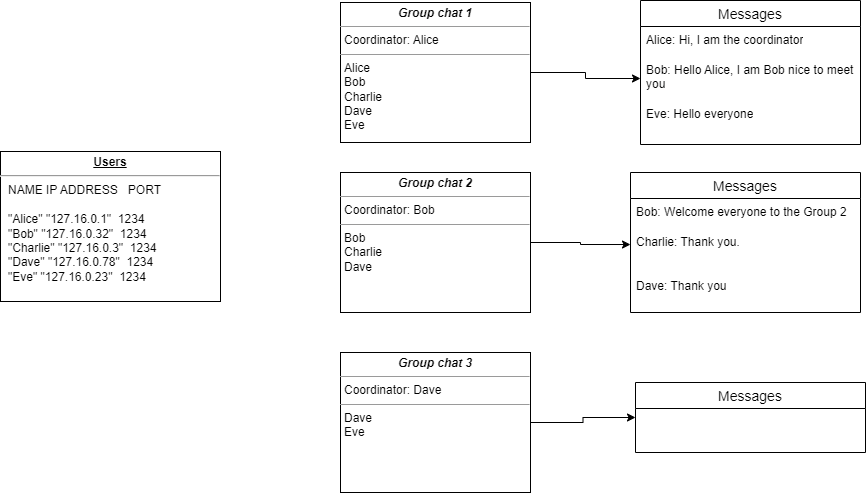

The diagram above was exported from draw.io. Its source (the exported page's mxGraphModel, read from the mxfile embedded in the PNG):
<mxGraphModel dx="1674" dy="806" grid="1" gridSize="10" guides="1" tooltips="1" connect="1" arrows="1" fold="1" page="1" pageScale="1" pageWidth="1920" pageHeight="1200" math="0" shadow="0">
  <root>
    <mxCell id="0" />
    <mxCell id="1" parent="0" />
    <mxCell id="o1oQOw33Kc3tA8LHEJFe-49" style="edgeStyle=orthogonalEdgeStyle;rounded=0;orthogonalLoop=1;jettySize=auto;html=1;entryX=0;entryY=0.5;entryDx=0;entryDy=0;" parent="1" source="o1oQOw33Kc3tA8LHEJFe-17" target="o1oQOw33Kc3tA8LHEJFe-38" edge="1">
      <mxGeometry relative="1" as="geometry" />
    </mxCell>
    <mxCell id="o1oQOw33Kc3tA8LHEJFe-17" value="&lt;p style=&quot;margin:0px;margin-top:4px;text-align:center;&quot;&gt;&lt;i&gt;&lt;b&gt;Group chat 1&lt;/b&gt;&lt;/i&gt;&lt;/p&gt;&lt;hr size=&quot;1&quot;&gt;&lt;p style=&quot;margin:0px;margin-left:4px;&quot;&gt;Coordinator: Alice&lt;/p&gt;&lt;hr size=&quot;1&quot;&gt;&lt;p style=&quot;margin:0px;margin-left:4px;&quot;&gt;Alice&lt;/p&gt;&lt;p style=&quot;margin:0px;margin-left:4px;&quot;&gt;Bob&lt;/p&gt;&lt;p style=&quot;margin:0px;margin-left:4px;&quot;&gt;Charlie&lt;/p&gt;&lt;p style=&quot;margin:0px;margin-left:4px;&quot;&gt;Dave&lt;/p&gt;&lt;p style=&quot;margin:0px;margin-left:4px;&quot;&gt;Eve&lt;/p&gt;" style="verticalAlign=top;align=left;overflow=fill;fontSize=12;fontFamily=Helvetica;html=1;whiteSpace=wrap;" parent="1" vertex="1">
      <mxGeometry x="650" y="40" width="190" height="140" as="geometry" />
    </mxCell>
    <mxCell id="o1oQOw33Kc3tA8LHEJFe-50" style="edgeStyle=orthogonalEdgeStyle;rounded=0;orthogonalLoop=1;jettySize=auto;html=1;entryX=0;entryY=0.364;entryDx=0;entryDy=0;entryPerimeter=0;" parent="1" source="o1oQOw33Kc3tA8LHEJFe-19" target="o1oQOw33Kc3tA8LHEJFe-42" edge="1">
      <mxGeometry relative="1" as="geometry" />
    </mxCell>
    <mxCell id="o1oQOw33Kc3tA8LHEJFe-19" value="&lt;p style=&quot;margin:0px;margin-top:4px;text-align:center;&quot;&gt;&lt;i&gt;&lt;b&gt;Group chat 2&lt;/b&gt;&lt;/i&gt;&lt;/p&gt;&lt;hr size=&quot;1&quot;&gt;&lt;p style=&quot;margin:0px;margin-left:4px;&quot;&gt;Coordinator: Bob&lt;/p&gt;&lt;hr size=&quot;1&quot;&gt;&lt;p style=&quot;margin:0px;margin-left:4px;&quot;&gt;Bob&lt;/p&gt;&lt;p style=&quot;margin:0px;margin-left:4px;&quot;&gt;Charlie&lt;/p&gt;&lt;p style=&quot;margin:0px;margin-left:4px;&quot;&gt;Dave&lt;/p&gt;" style="verticalAlign=top;align=left;overflow=fill;fontSize=12;fontFamily=Helvetica;html=1;whiteSpace=wrap;" parent="1" vertex="1">
      <mxGeometry x="650" y="210" width="190" height="140" as="geometry" />
    </mxCell>
    <mxCell id="o1oQOw33Kc3tA8LHEJFe-51" style="edgeStyle=orthogonalEdgeStyle;rounded=0;orthogonalLoop=1;jettySize=auto;html=1;entryX=0;entryY=0.5;entryDx=0;entryDy=0;" parent="1" source="o1oQOw33Kc3tA8LHEJFe-20" target="o1oQOw33Kc3tA8LHEJFe-45" edge="1">
      <mxGeometry relative="1" as="geometry" />
    </mxCell>
    <mxCell id="o1oQOw33Kc3tA8LHEJFe-20" value="&lt;p style=&quot;margin:0px;margin-top:4px;text-align:center;&quot;&gt;&lt;i&gt;&lt;b&gt;Group chat 3&lt;/b&gt;&lt;/i&gt;&lt;/p&gt;&lt;hr size=&quot;1&quot;&gt;&lt;p style=&quot;margin:0px;margin-left:4px;&quot;&gt;Coordinator: Dave&lt;/p&gt;&lt;hr size=&quot;1&quot;&gt;&lt;p style=&quot;margin:0px;margin-left:4px;&quot;&gt;&lt;span style=&quot;background-color: initial;&quot;&gt;Dave&lt;/span&gt;&lt;br&gt;&lt;/p&gt;&lt;p style=&quot;margin:0px;margin-left:4px;&quot;&gt;Eve&lt;/p&gt;" style="verticalAlign=top;align=left;overflow=fill;fontSize=12;fontFamily=Helvetica;html=1;whiteSpace=wrap;" parent="1" vertex="1">
      <mxGeometry x="650" y="390" width="190" height="140" as="geometry" />
    </mxCell>
    <mxCell id="o1oQOw33Kc3tA8LHEJFe-21" value="&lt;p style=&quot;margin:0px;margin-top:4px;text-align:center;text-decoration:underline;&quot;&gt;&lt;b&gt;Users&lt;/b&gt;&lt;/p&gt;&lt;hr&gt;&lt;p style=&quot;margin:0px;margin-left:8px;&quot;&gt;NAME&lt;span style=&quot;white-space: pre;&quot;&gt; &lt;/span&gt;IP ADDRESS&lt;span style=&quot;white-space: pre;&quot;&gt; &lt;/span&gt;&lt;span style=&quot;white-space: pre;&quot;&gt; &lt;/span&gt; PORT&lt;/p&gt;&lt;p style=&quot;margin:0px;margin-left:8px;&quot;&gt;&lt;br&gt;&lt;/p&gt;&lt;p style=&quot;margin:0px;margin-left:8px;&quot;&gt;&quot;Alice&quot;&lt;span style=&quot;white-space: pre;&quot;&gt; &lt;/span&gt;&quot;127.16.0.1&quot;&lt;span style=&quot;white-space: pre;&quot;&gt; &lt;/span&gt;&lt;span style=&quot;white-space: pre;&quot;&gt; &lt;/span&gt;1234&lt;/p&gt;&lt;p style=&quot;margin:0px;margin-left:8px;&quot;&gt;&quot;Bob&quot;&lt;span style=&quot;white-space: pre;&quot;&gt; &lt;/span&gt;&quot;127.16.0.32&quot;&lt;span style=&quot;white-space: pre;&quot;&gt; &lt;/span&gt;&lt;span style=&quot;white-space: pre;&quot;&gt; &lt;/span&gt;1234&lt;/p&gt;&lt;p style=&quot;margin:0px;margin-left:8px;&quot;&gt;&quot;Charlie&quot;&lt;span style=&quot;white-space: pre;&quot;&gt; &lt;/span&gt;&quot;127.16.0.3&quot;&lt;span style=&quot;white-space: pre;&quot;&gt; &lt;/span&gt;&lt;span style=&quot;white-space: pre;&quot;&gt; &lt;/span&gt;1234&lt;/p&gt;&lt;p style=&quot;margin:0px;margin-left:8px;&quot;&gt;&quot;Dave&quot;&lt;span style=&quot;white-space: pre;&quot;&gt; &lt;/span&gt;&quot;127.16.0.78&quot;&lt;span style=&quot;white-space: pre;&quot;&gt; &lt;/span&gt;&lt;span style=&quot;white-space: pre;&quot;&gt; &lt;/span&gt;1234&lt;/p&gt;&lt;p style=&quot;margin:0px;margin-left:8px;&quot;&gt;&quot;Eve&quot;&lt;span style=&quot;white-space: pre;&quot;&gt; &lt;/span&gt;&quot;127.16.0.23&quot;&lt;span style=&quot;white-space: pre;&quot;&gt; &lt;/span&gt;&lt;span style=&quot;white-space: pre;&quot;&gt; &lt;/span&gt;1234&lt;/p&gt;" style="verticalAlign=top;align=left;overflow=fill;fontSize=12;fontFamily=Helvetica;html=1;whiteSpace=wrap;" parent="1" vertex="1">
      <mxGeometry x="310" y="189" width="220" height="150" as="geometry" />
    </mxCell>
    <mxCell id="o1oQOw33Kc3tA8LHEJFe-34" value="Messages" style="swimlane;fontStyle=0;childLayout=stackLayout;horizontal=1;startSize=26;horizontalStack=0;resizeParent=1;resizeParentMax=0;resizeLast=0;collapsible=1;marginBottom=0;align=center;fontSize=14;" parent="1" vertex="1">
      <mxGeometry x="950" y="38" width="220" height="144" as="geometry" />
    </mxCell>
    <mxCell id="o1oQOw33Kc3tA8LHEJFe-37" value="Alice: Hi, I am the coordinator" style="text;strokeColor=none;fillColor=none;spacingLeft=4;spacingRight=4;overflow=hidden;rotatable=0;points=[[0,0.5],[1,0.5]];portConstraint=eastwest;fontSize=12;whiteSpace=wrap;html=1;" parent="o1oQOw33Kc3tA8LHEJFe-34" vertex="1">
      <mxGeometry y="26" width="220" height="30" as="geometry" />
    </mxCell>
    <mxCell id="o1oQOw33Kc3tA8LHEJFe-38" value="Bob: Hello Alice, I am Bob nice to meet you" style="text;strokeColor=none;fillColor=none;spacingLeft=4;spacingRight=4;overflow=hidden;rotatable=0;points=[[0,0.5],[1,0.5]];portConstraint=eastwest;fontSize=12;whiteSpace=wrap;html=1;" parent="o1oQOw33Kc3tA8LHEJFe-34" vertex="1">
      <mxGeometry y="56" width="220" height="44" as="geometry" />
    </mxCell>
    <mxCell id="o1oQOw33Kc3tA8LHEJFe-39" value="Eve: Hello everyone" style="text;strokeColor=none;fillColor=none;spacingLeft=4;spacingRight=4;overflow=hidden;rotatable=0;points=[[0,0.5],[1,0.5]];portConstraint=eastwest;fontSize=12;whiteSpace=wrap;html=1;" parent="o1oQOw33Kc3tA8LHEJFe-34" vertex="1">
      <mxGeometry y="100" width="220" height="44" as="geometry" />
    </mxCell>
    <mxCell id="o1oQOw33Kc3tA8LHEJFe-40" value="Messages" style="swimlane;fontStyle=0;childLayout=stackLayout;horizontal=1;startSize=26;horizontalStack=0;resizeParent=1;resizeParentMax=0;resizeLast=0;collapsible=1;marginBottom=0;align=center;fontSize=14;" parent="1" vertex="1">
      <mxGeometry x="940" y="210" width="230" height="140" as="geometry" />
    </mxCell>
    <mxCell id="o1oQOw33Kc3tA8LHEJFe-41" value="Bob: Welcome everyone to the Group 2" style="text;strokeColor=none;fillColor=none;spacingLeft=4;spacingRight=4;overflow=hidden;rotatable=0;points=[[0,0.5],[1,0.5]];portConstraint=eastwest;fontSize=12;whiteSpace=wrap;html=1;" parent="o1oQOw33Kc3tA8LHEJFe-40" vertex="1">
      <mxGeometry y="26" width="230" height="30" as="geometry" />
    </mxCell>
    <mxCell id="o1oQOw33Kc3tA8LHEJFe-42" value="Charlie: Thank you." style="text;strokeColor=none;fillColor=none;spacingLeft=4;spacingRight=4;overflow=hidden;rotatable=0;points=[[0,0.5],[1,0.5]];portConstraint=eastwest;fontSize=12;whiteSpace=wrap;html=1;" parent="o1oQOw33Kc3tA8LHEJFe-40" vertex="1">
      <mxGeometry y="56" width="230" height="44" as="geometry" />
    </mxCell>
    <mxCell id="o1oQOw33Kc3tA8LHEJFe-43" value="Dave: Thank you" style="text;strokeColor=none;fillColor=none;spacingLeft=4;spacingRight=4;overflow=hidden;rotatable=0;points=[[0,0.5],[1,0.5]];portConstraint=eastwest;fontSize=12;whiteSpace=wrap;html=1;" parent="o1oQOw33Kc3tA8LHEJFe-40" vertex="1">
      <mxGeometry y="100" width="230" height="40" as="geometry" />
    </mxCell>
    <mxCell id="o1oQOw33Kc3tA8LHEJFe-45" value="Messages" style="swimlane;fontStyle=0;childLayout=stackLayout;horizontal=1;startSize=26;horizontalStack=0;resizeParent=1;resizeParentMax=0;resizeLast=0;collapsible=1;marginBottom=0;align=center;fontSize=14;" parent="1" vertex="1">
      <mxGeometry x="945" y="420" width="230" height="70" as="geometry" />
    </mxCell>
  </root>
</mxGraphModel>